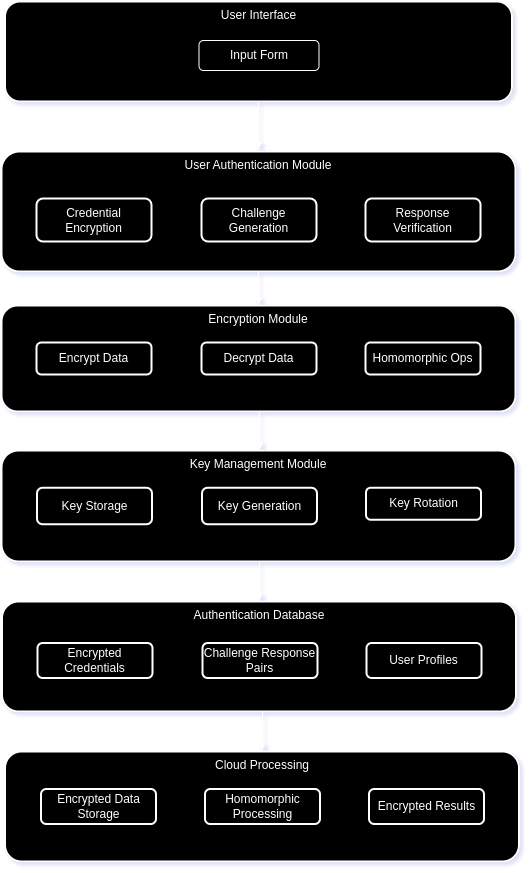

The diagram above was exported from draw.io. Its source (the exported page's mxGraphModel, read from the mxfile embedded in the PNG):
<mxGraphModel dx="1634" dy="2090" grid="1" gridSize="10" guides="1" tooltips="1" connect="1" arrows="1" fold="1" page="1" pageScale="1" pageWidth="827" pageHeight="1169" math="0" shadow="0">
  <root>
    <mxCell id="0" />
    <mxCell id="1" parent="0" />
    <mxCell id="2" value="Authentication Database" style="whiteSpace=wrap;strokeWidth=2;verticalAlign=top;labelBackgroundColor=none;rounded=1;" parent="1" vertex="1">
      <mxGeometry x="0.5" y="560" width="514" height="110" as="geometry" />
    </mxCell>
    <mxCell id="3" value="Encrypted Credentials" style="whiteSpace=wrap;strokeWidth=2;labelBackgroundColor=none;rounded=1;" parent="1" vertex="1">
      <mxGeometry x="36" y="601.5" width="115" height="35" as="geometry" />
    </mxCell>
    <mxCell id="4" value="Challenge Response Pairs" style="whiteSpace=wrap;strokeWidth=2;labelBackgroundColor=none;rounded=1;" parent="1" vertex="1">
      <mxGeometry x="201" y="601.5" width="115" height="35" as="geometry" />
    </mxCell>
    <mxCell id="5" value="User Profiles" style="whiteSpace=wrap;strokeWidth=2;labelBackgroundColor=none;rounded=1;" parent="1" vertex="1">
      <mxGeometry x="365" y="601.5" width="115" height="35" as="geometry" />
    </mxCell>
    <mxCell id="6" value="Key Management Module" style="whiteSpace=wrap;strokeWidth=2;verticalAlign=top;labelBackgroundColor=none;rounded=1;" parent="1" vertex="1">
      <mxGeometry y="409" width="514" height="111" as="geometry" />
    </mxCell>
    <mxCell id="7" value="Key Storage" style="whiteSpace=wrap;strokeWidth=2;labelBackgroundColor=none;rounded=1;" parent="1" vertex="1">
      <mxGeometry x="35.5" y="446.25" width="115" height="36.5" as="geometry" />
    </mxCell>
    <mxCell id="8" value="Key Generation" style="whiteSpace=wrap;strokeWidth=2;labelBackgroundColor=none;rounded=1;" parent="1" vertex="1">
      <mxGeometry x="200.5" y="446.25" width="115" height="36.5" as="geometry" />
    </mxCell>
    <mxCell id="9" value="Key Rotation" style="whiteSpace=wrap;strokeWidth=2;labelBackgroundColor=none;rounded=1;" parent="1" vertex="1">
      <mxGeometry x="364.5" y="446.25" width="115" height="32" as="geometry" />
    </mxCell>
    <mxCell id="10" value="Encryption Module" style="whiteSpace=wrap;strokeWidth=2;verticalAlign=top;labelBackgroundColor=none;rounded=1;" parent="1" vertex="1">
      <mxGeometry y="264" width="514" height="106" as="geometry" />
    </mxCell>
    <mxCell id="11" value="Encrypt Data" style="whiteSpace=wrap;strokeWidth=2;labelBackgroundColor=none;rounded=1;" parent="1" vertex="1">
      <mxGeometry x="35" y="301" width="115" height="32" as="geometry" />
    </mxCell>
    <mxCell id="12" value="Decrypt Data" style="whiteSpace=wrap;strokeWidth=2;labelBackgroundColor=none;rounded=1;" parent="1" vertex="1">
      <mxGeometry x="200" y="301" width="115" height="32" as="geometry" />
    </mxCell>
    <mxCell id="13" value="Homomorphic Ops" style="whiteSpace=wrap;strokeWidth=2;labelBackgroundColor=none;rounded=1;" parent="1" vertex="1">
      <mxGeometry x="364" y="301" width="115" height="32" as="geometry" />
    </mxCell>
    <mxCell id="F8ws-_EYZsT8rO8ZlByF-41" value="" style="edgeStyle=orthogonalEdgeStyle;rounded=0;orthogonalLoop=1;jettySize=auto;html=1;" edge="1" parent="1" source="14" target="F8ws-_EYZsT8rO8ZlByF-39">
      <mxGeometry relative="1" as="geometry" />
    </mxCell>
    <mxCell id="14" value="User Authentication Module" style="whiteSpace=wrap;strokeWidth=2;verticalAlign=top;rounded=1;labelBackgroundColor=none;" parent="1" vertex="1">
      <mxGeometry y="110" width="514" height="120" as="geometry" />
    </mxCell>
    <mxCell id="15" value="Credential Encryption" style="whiteSpace=wrap;strokeWidth=2;rounded=1;labelBackgroundColor=none;" parent="1" vertex="1">
      <mxGeometry x="35" y="157" width="115" height="43" as="geometry" />
    </mxCell>
    <mxCell id="16" value="Challenge Generation" style="whiteSpace=wrap;strokeWidth=2;rounded=1;labelBackgroundColor=none;" parent="1" vertex="1">
      <mxGeometry x="200" y="157" width="115" height="43" as="geometry" />
    </mxCell>
    <mxCell id="17" value="Response Verification" style="whiteSpace=wrap;strokeWidth=2;rounded=1;labelBackgroundColor=none;" parent="1" vertex="1">
      <mxGeometry x="364" y="157" width="115" height="43" as="geometry" />
    </mxCell>
    <mxCell id="18" value="User Interface" style="whiteSpace=wrap;strokeWidth=2;verticalAlign=top;labelBackgroundColor=none;rounded=1;" parent="1" vertex="1">
      <mxGeometry x="3.5" y="-40" width="507" height="100" as="geometry" />
    </mxCell>
    <mxCell id="23" value="" style="curved=1;startArrow=none;endArrow=block;labelBackgroundColor=none;fontColor=default;rounded=1;exitX=0.5;exitY=1;exitDx=0;exitDy=0;entryX=0.5;entryY=-0.011;entryDx=0;entryDy=0;entryPerimeter=0;" parent="1" source="18" target="14" edge="1">
      <mxGeometry relative="1" as="geometry">
        <Array as="points" />
        <mxPoint x="259.41978723404264" y="82" as="sourcePoint" />
        <mxPoint x="260" y="130" as="targetPoint" />
      </mxGeometry>
    </mxCell>
    <mxCell id="26" value="" style="curved=1;startArrow=none;endArrow=block;entryX=0.5;entryY=0;labelBackgroundColor=none;fontColor=default;rounded=1;entryDx=0;entryDy=0;" parent="1" target="10" edge="1">
      <mxGeometry relative="1" as="geometry">
        <Array as="points" />
        <mxPoint x="257" y="230" as="sourcePoint" />
      </mxGeometry>
    </mxCell>
    <mxCell id="29" value="" style="curved=1;startArrow=none;endArrow=block;labelBackgroundColor=none;fontColor=default;rounded=1;entryX=0.502;entryY=0.001;entryDx=0;entryDy=0;entryPerimeter=0;" parent="1" target="6" edge="1">
      <mxGeometry relative="1" as="geometry">
        <Array as="points" />
        <mxPoint x="258" y="370" as="sourcePoint" />
        <mxPoint x="260" y="410" as="targetPoint" />
      </mxGeometry>
    </mxCell>
    <mxCell id="32" value="" style="curved=1;startArrow=none;endArrow=block;entryX=0.5;entryY=0;labelBackgroundColor=none;fontColor=default;rounded=1;entryDx=0;entryDy=0;" parent="1" target="2" edge="1">
      <mxGeometry relative="1" as="geometry">
        <Array as="points" />
        <mxPoint x="258" y="520" as="sourcePoint" />
      </mxGeometry>
    </mxCell>
    <mxCell id="F8ws-_EYZsT8rO8ZlByF-39" value="Input Form" style="whiteSpace=wrap;html=1;labelBackgroundColor=none;rounded=1;" vertex="1" parent="1">
      <mxGeometry x="197.5" y="-1" width="120" height="30" as="geometry" />
    </mxCell>
    <mxCell id="F8ws-_EYZsT8rO8ZlByF-44" value="Cloud Processing" style="whiteSpace=wrap;strokeWidth=2;verticalAlign=top;labelBackgroundColor=none;rounded=1;" vertex="1" parent="1">
      <mxGeometry x="3.5" y="710" width="514" height="110" as="geometry" />
    </mxCell>
    <mxCell id="F8ws-_EYZsT8rO8ZlByF-45" value="Encrypted Data Storage" style="whiteSpace=wrap;strokeWidth=2;labelBackgroundColor=none;rounded=1;" vertex="1" parent="1">
      <mxGeometry x="39.5" y="747.5" width="115" height="35" as="geometry" />
    </mxCell>
    <mxCell id="F8ws-_EYZsT8rO8ZlByF-46" value="Homomorphic Processing" style="whiteSpace=wrap;strokeWidth=2;labelBackgroundColor=none;rounded=1;" vertex="1" parent="1">
      <mxGeometry x="203.5" y="747.5" width="115" height="35" as="geometry" />
    </mxCell>
    <mxCell id="F8ws-_EYZsT8rO8ZlByF-47" value="Encrypted Results" style="whiteSpace=wrap;strokeWidth=2;labelBackgroundColor=none;rounded=1;" vertex="1" parent="1">
      <mxGeometry x="367.5" y="747.5" width="115" height="35" as="geometry" />
    </mxCell>
    <mxCell id="F8ws-_EYZsT8rO8ZlByF-49" value="" style="curved=1;startArrow=none;endArrow=block;entryX=0.5;entryY=0;labelBackgroundColor=none;fontColor=default;rounded=1;entryDx=0;entryDy=0;" edge="1" parent="1" target="F8ws-_EYZsT8rO8ZlByF-44">
      <mxGeometry relative="1" as="geometry">
        <Array as="points" />
        <mxPoint x="261" y="670" as="sourcePoint" />
        <mxPoint x="268" y="570" as="targetPoint" />
      </mxGeometry>
    </mxCell>
  </root>
</mxGraphModel>